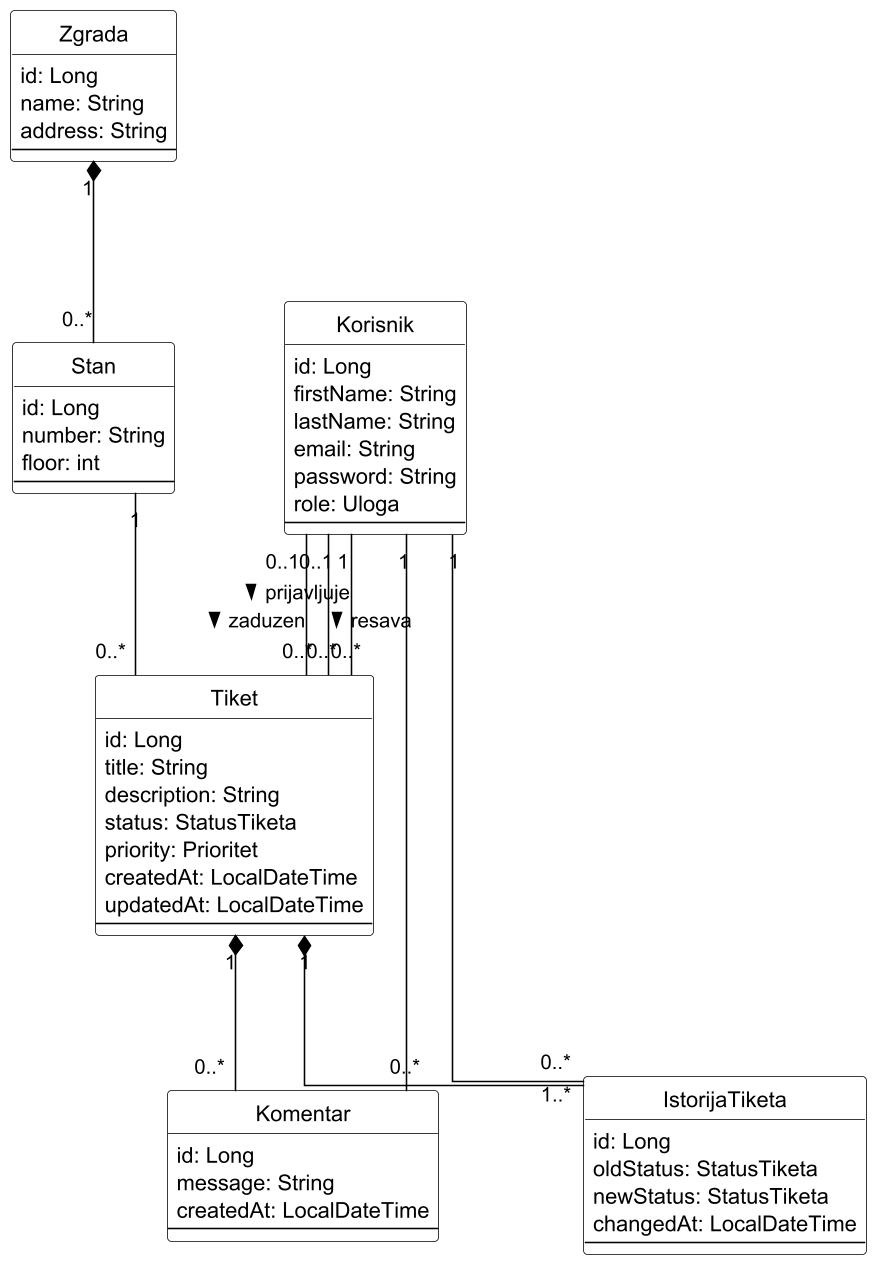

The diagram above was rendered by PlantUML. Its source (embedded in the PNG):
@startuml
skinparam backgroundColor white
skinparam shadowing false
skinparam linetype ortho
skinparam classAttributeIconSize 0
skinparam dpi 150
skinparam nodesep 70
skinparam ranksep 90
hide circle
top to bottom direction

skinparam class {
  BackgroundColor white
  BorderColor black
  ArrowColor black
  FontColor black
  FontStyle plain
  AttributeFontColor black
}

class Zgrada {
  id: Long
  name: String
  address: String
  --
}

class Stan {
  id: Long
  number: String
  floor: int
  --
}

class Korisnik {
  id: Long
  firstName: String
  lastName: String
  email: String
  password: String
  role: Uloga
  --
}

class Tiket {
  id: Long
  title: String
  description: String
  status: StatusTiketa
  priority: Prioritet
  createdAt: LocalDateTime
  updatedAt: LocalDateTime
  --
}

class Komentar {
  id: Long
  message: String
  createdAt: LocalDateTime
  --
}

class IstorijaTiketa {
  id: Long
  oldStatus: StatusTiketa
  newStatus: StatusTiketa
  changedAt: LocalDateTime
  --
}

' ---- Kompozicije: pun romb na strani celine (kompozita) ----
Zgrada "1" *-- "0..*" Stan
Tiket "1" *-- "0..*" Komentar
Tiket "1" *-- "1..*" IstorijaTiketa

' ---- Asocijacije: obicna linija, bez romba ----
Stan "1" -- "0..*" Tiket
Korisnik "1" -- "0..*" Tiket : prijavljuje >
Korisnik "0..1" -- "0..*" Tiket : zaduzen >
Korisnik "0..1" -- "0..*" Tiket : resava >
Korisnik "1" -- "0..*" Komentar
Korisnik "1" -- "0..*" IstorijaTiketa

@enduml